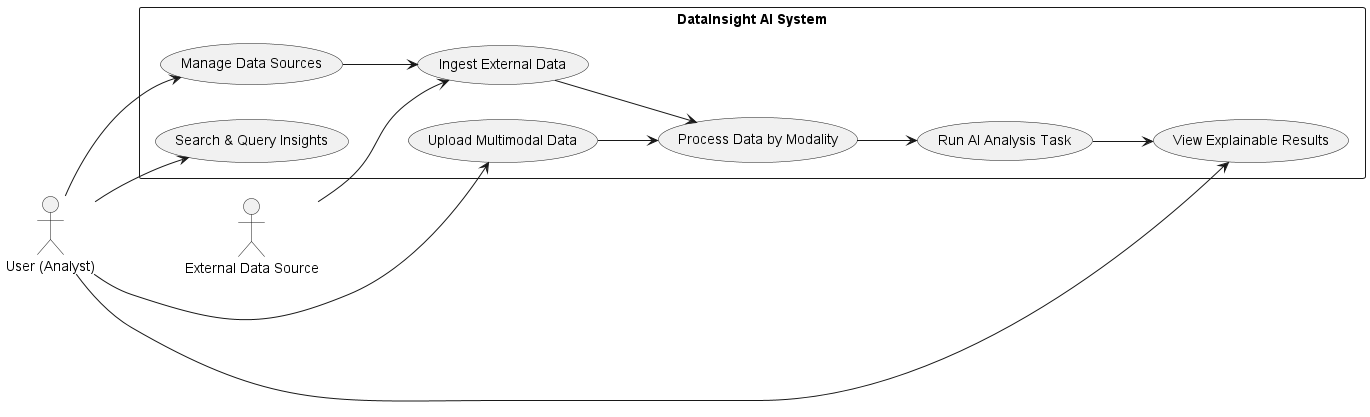

The diagram above was rendered by PlantUML. Its source (embedded in the PNG):
@startuml
left to right direction
skinparam packageStyle rectangle

actor "User (Analyst)" as User
actor "External Data Source" as ExternalAPI

rectangle "DataInsight AI System" {

  usecase "Ingest External Data" as UC2
  usecase "Manage Data Sources" as UC7

  usecase "Upload Multimodal Data" as UC1
  usecase "Process Data by Modality" as UC3
  usecase "Run AI Analysis Task" as UC4
  usecase "Search & Query Insights" as UC5
  usecase "View Explainable Results" as UC6
}

User --> UC1
User --> UC5
User --> UC6
User --> UC7

ExternalAPI --> UC2

UC7 --> UC2
UC1 --> UC3
UC2 --> UC3
UC3 --> UC4
UC4 --> UC6

@enduml